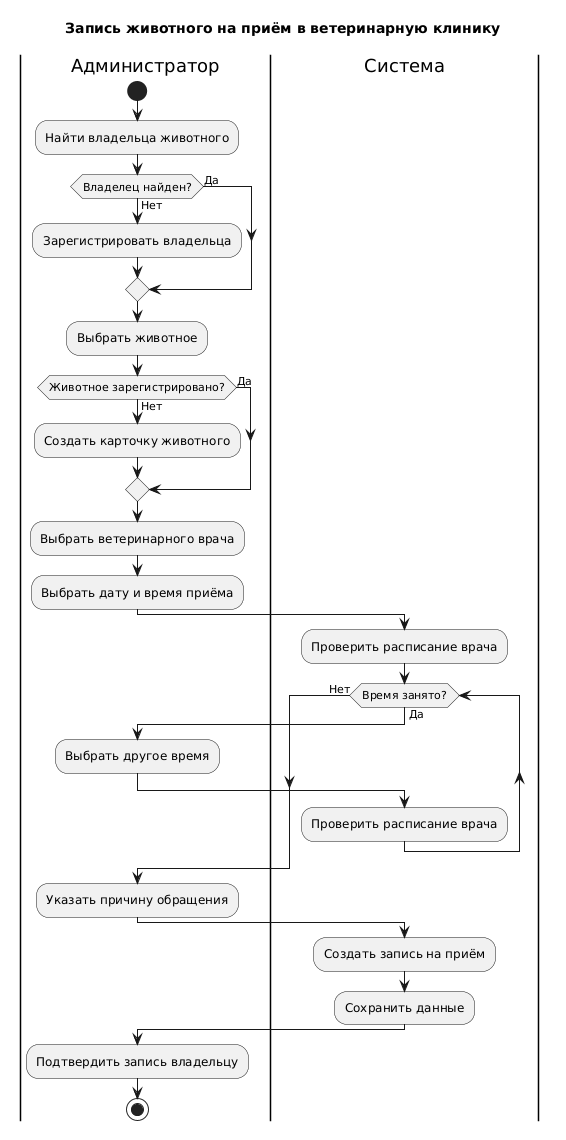

The diagram above was rendered by PlantUML. Its source (embedded in the PNG):
@startuml
title Запись животного на приём в ветеринарную клинику

|Администратор|
start
:Найти владельца животного;

if (Владелец найден?) then (Да)
else (Нет)
  :Зарегистрировать владельца;
endif

:Выбрать животное;

if (Животное зарегистрировано?) then (Да)
else (Нет)
  :Создать карточку животного;
endif

:Выбрать ветеринарного врача;
:Выбрать дату и время приёма;

|Система|
:Проверить расписание врача;

while (Время занято?) is (Да)
  |Администратор|
  :Выбрать другое время;
  |Система|
  :Проверить расписание врача;
endwhile (Нет)

|Администратор|
:Указать причину обращения;

|Система|
:Создать запись на приём;
:Сохранить данные;

|Администратор|
:Подтвердить запись владельцу;

stop
@enduml